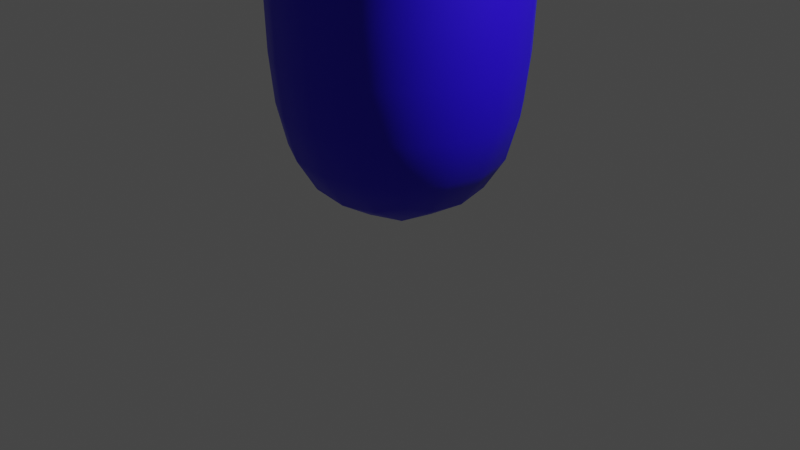 # Source: laborator_3.blend  (saved by Blender 3.6.13; exported with 4.5.12 LTS)
import bpy
from mathutils import Matrix  # noqa: F401  (used for matrix-valued properties, if any)

bpy.ops.wm.read_factory_settings(use_empty=True)
scene = bpy.context.scene
scene.name = 'Scene'

# ---- collections
col_collection = bpy.data.collections.new('Collection'); scene.collection.children.link(col_collection)

# ---- materials (node trees are filled in below, after node groups)
mat_skin = bpy.data.materials.new('Skin')
mat_skin.alpha_threshold = 0.0
mat_skin.use_transparent_shadow = False
mat_skin.roughness = 0.5
mat_skin.line_color = (0.0, 0.0, 0.0, 1.0)
mat_sleve = bpy.data.materials.new('Sleve')
mat_sleve.use_transparent_shadow = False

# ---- node groups
ng_auto_smooth = bpy.data.node_groups.new('Auto Smooth', 'GeometryNodeTree')
_s = ng_auto_smooth.interface.new_socket(name='Geometry', in_out='OUTPUT', socket_type='NodeSocketGeometry')
_s = ng_auto_smooth.interface.new_socket(name='Geometry', in_out='INPUT', socket_type='NodeSocketGeometry')
_s = ng_auto_smooth.interface.new_socket(name='Angle', in_out='INPUT', socket_type='NodeSocketFloat')
_s.subtype = 'ANGLE'
_s.min_value = 0.0
_s.max_value = 3.142
ng_auto_smooth.is_modifier = True
_N = ng_auto_smooth.nodes; _L = ng_auto_smooth.links
n0 = _N.new('NodeGroupOutput'); n0.name = 'Group Output'; n0.location = (480, -100)
n1 = _N.new('NodeGroupInput'); n1.name = 'Group Input'; n1.location = (-420, -300)
n2 = _N.new('NodeGroupInput'); n2.name = 'Group Input.001'; n2.location = (-60, -100)
n3 = _N.new('GeometryNodeSetShadeSmooth'); n3.name = 'Set Shade Smooth'; n3.location = (120, -100)
n3.domain = 'EDGE'
n4 = _N.new('GeometryNodeSetShadeSmooth'); n4.name = 'Set Shade Smooth.001'; n4.location = (300, -100)
n5 = _N.new('GeometryNodeInputMeshEdgeAngle'); n5.name = 'Edge Angle'; n5.location = (-420, -220)
n6 = _N.new('GeometryNodeInputEdgeSmooth'); n6.name = 'Is Edge Smooth'; n6.location = (-60, -160)
n7 = _N.new('GeometryNodeInputShadeSmooth'); n7.name = 'Is Face Smooth'; n7.location = (-240, -340)
n8 = _N.new('FunctionNodeBooleanMath'); n8.name = 'Boolean Math'; n8.location = (-60, -220)
n9 = _N.new('FunctionNodeCompare'); n9.name = 'Compare'; n9.location = (-240, -180)
n9.operation = 'LESS_EQUAL'
_L.new(n5.outputs[0], n9.inputs[0])
_L.new(n4.outputs[0], n0.inputs[0])
_L.new(n1.outputs[1], n9.inputs[1])
_L.new(n9.outputs[0], n8.inputs[0])
_L.new(n7.outputs[0], n8.inputs[1])
_L.new(n2.outputs[0], n3.inputs[0])
_L.new(n6.outputs[0], n3.inputs[1])
_L.new(n3.outputs[0], n4.inputs[0])
_L.new(n8.outputs[0], n3.inputs[2])
n0.is_active_output = True

# ---- material node trees
mat_skin.use_nodes = True; mat_skin.node_tree.nodes.clear()
_N = mat_skin.node_tree.nodes; _L = mat_skin.node_tree.links
n0 = _N.new('ShaderNodeOutputMaterial'); n0.name = 'Material Output'; n0.location = (300, 300)
n1 = _N.new('ShaderNodeBsdfPrincipled'); n1.name = 'Principled BSDF'; n1.location = (10, 300)
n1.distribution = 'GGX'
n1.subsurface_method = 'RANDOM_WALK_SKIN'
n1.inputs[0].default_value = (0.009306, 0.4819, 0.0, 1.0)
n1.inputs[2].default_value = 0.7136
n1.inputs[3].default_value = 1.45
n1.inputs[27].default_value = (0.0, 0.0, 0.0, 1.0)
n1.inputs[28].default_value = 1.0
_L.new(n1.outputs[0], n0.inputs[0])
n0.is_active_output = True
mat_sleve.use_nodes = True; mat_sleve.node_tree.nodes.clear()
_N = mat_sleve.node_tree.nodes; _L = mat_sleve.node_tree.links
n0 = _N.new('ShaderNodeBsdfPrincipled'); n0.name = 'Principled BSDF'; n0.location = (10, 300)
n0.distribution = 'GGX'
n0.subsurface_method = 'RANDOM_WALK_SKIN'
n0.inputs[0].default_value = (0.0209, 0.0, 0.8, 1.0)
n0.inputs[3].default_value = 1.45
n0.inputs[27].default_value = (0.0, 0.0, 0.0, 1.0)
n0.inputs[28].default_value = 1.0
n1 = _N.new('ShaderNodeOutputMaterial'); n1.name = 'Material Output'; n1.location = (300, 300)
_L.new(n0.outputs[0], n1.inputs[0])
n1.is_active_output = True

# ---- world
world_world = bpy.data.worlds.new('World'); scene.world = world_world
world_world.use_nodes = True; world_world.node_tree.nodes.clear()
_N = world_world.node_tree.nodes; _L = world_world.node_tree.links
n0 = _N.new('ShaderNodeOutputWorld'); n0.name = 'World Output'; n0.location = (300, 300)
n1 = _N.new('ShaderNodeBackground'); n1.name = 'Background'; n1.location = (10, 300)
n1.inputs[0].default_value = (0.05088, 0.05088, 0.05088, 1.0)
_L.new(n1.outputs[0], n0.inputs[0])
n0.is_active_output = True
world_world.color = (0.05088, 0.05088, 0.05088)
world_world.use_sun_shadow = False
world_world.sun_shadow_jitter_overblur = 0.0

# ---- cameras
cam_camera = bpy.data.cameras.new('Camera')
cam_camera.clip_end = 100.0
cam_camera.ortho_scale = 7.314

# ---- lights
light_light = bpy.data.lights.new('Light', 'POINT')
light_light.transmission_factor = 0.0
light_light.energy = 1000.0
light_light.shadow_soft_size = 0.1
light_light.shadow_maximum_resolution = 0.006
light_light.use_absolute_resolution = True

# ---- meshes
me_cube = bpy.data.meshes.new('Cube')
me_cube.from_pydata([(-0.67, 0.5844, 0.5723), (0.5777, 0.6758, 0.5723), (0.6691, -0.5719, 0.5859), (-0.5786, -0.6632, 0.5859), (-0.8762, 0.8122, 6.703), (0.7528, 0.9315, 6.697), (0.8719, -0.697, 6.664), (-0.7571, -0.8163, 6.67), (-1.125, 0.8163, 8.441), (0.8308, 0.9615, 8.653), (1.207, -0.7891, 8.439), (-0.7663, -0.9348, 8.606), (2.246, 0.4512, 10.15), (2.289, -0.5423, 10.1), (1.626, -0.6657, 11.04), (1.88, 0.4988, 11.27), (0.7124, -0.3366, 11.89), (0.4062, 0.7223, 11.57), (-0.6511, 0.4334, 11.84), (-0.3791, -0.6359, 11.57), (-1.967, -0.4068, 10.03), (-1.964, 0.5841, 9.972), (-1.295, 0.7311, 10.88), (-1.563, -0.424, 11.13), (3.718, 0.3222, 11.35), (3.752, -0.3457, 11.38), (3.342, -0.3466, 11.9), (3.308, 0.3213, 11.87), (2.104, 0.4723, 14.54), (2.112, -0.1963, 14.58), (1.446, -0.2004, 14.65), (1.438, 0.4681, 14.61), (-0.4124, 0.3071, 15.22), (0.1689, 0.6392, 15.2), (0.5012, 0.05789, 15.21), (-0.08014, -0.2742, 15.23), (-1.706, -0.1117, 14.39), (-1.645, 0.5547, 14.37), (-0.9781, 0.4938, 14.38), (-1.039, -0.1726, 14.4), (-2.878, -0.1044, 12.37), (-2.822, 0.5623, 12.34), (-2.168, 0.5118, 12.45), (-2.223, -0.1548, 12.48), (3.124, 0.3785, 10.74), (3.142, -0.5135, 10.76), (2.696, -0.5061, 11.5), (2.677, 0.3858, 11.48), (2.017, 0.4927, 12.87), (2.026, -0.3992, 12.91), (1.15, -0.401, 13.07), (1.141, 0.4909, 13.03), (-0.5848, 0.3128, 13.73), (0.19, 0.7552, 13.7), (0.6331, -0.0197, 13.71), (-0.1417, -0.4621, 13.74), (-1.794, -0.2659, 12.89), (-1.712, 0.6229, 12.87), (-0.8258, 0.5433, 12.93), (-0.9071, -0.3455, 12.95), (-2.872, -0.2512, 11.59), (-2.801, 0.6383, 11.56), (-1.966, 0.5793, 11.85), (-2.037, -0.3102, 11.88), (-0.8896, 0.7915, 2.301), (0.7647, 0.9127, 2.301), (0.8859, -0.7415, 2.319), (-0.7684, -0.8627, 2.319), (-0.8839, 0.8098, 4.588), (0.7565, 0.93, 4.586), (0.8767, -0.7104, 4.594), (-0.7638, -0.8305, 4.595), (2.139, 0.5435, 13.81), (2.15, -0.348, 13.86), (1.264, -0.3528, 13.96), (1.253, 0.5386, 13.92), (-0.5717, 0.3351, 14.59), (0.2033, 0.7778, 14.57), (0.6464, 0.002781, 14.58), (-0.1287, -0.4399, 14.6), (-1.819, -0.2359, 13.75), (-1.738, 0.6527, 13.72), (-0.8492, 0.5718, 13.74), (-0.9307, -0.3168, 13.77), (1.821, 0.462, 12.05), (1.834, -0.4279, 12.07), (0.978, -0.3993, 12.31), (0.945, 0.4856, 12.28), (-0.5851, 0.2942, 12.76), (0.1844, 0.6968, 12.73), (0.5891, -0.08773, 12.75), (-0.1837, -0.4902, 12.78), (-1.672, -0.299, 12.06), (-1.604, 0.5878, 12.05), (-0.7701, 0.4956, 12.2), (-0.8173, -0.3863, 12.22), (-2.503, -0.2959, 10.84), (-2.439, 0.5944, 10.83), (-1.733, 0.5527, 11.32), (-1.799, -0.3375, 11.34), (1.669, 0.6237, 9.518), (0.05537, -0.756, 0.4605), (1.343, 0.07708, 8.291), (2.328, -0.04625, 9.957), (1.829, -0.609, 9.365), (2.126, -0.7346, 10.49), (1.38, -0.9039, 9.574), (0.3965, -0.9617, 9.733), (0.2905, -1.089, 8.277), (-1.281, -0.04751, 8.258), (0.2474, -0.1709, 15.27), (-0.2286, 1.119, 8.313), (-1.184, 0.9372, 9.502), (-0.2362, 0.9988, 9.685), (-0.3812, 0.8101, 11.08), (0.7129, 0.9353, 10.17), (1.262, 0.7261, 11.25), (0.7606, 0.06063, 0.4522), (2.051, 0.6366, 10.66), (-0.3095, -0.01895, 15.27), (2.186, 0.1414, 14.61), (1.785, -0.2686, 14.67), (1.118, -0.5797, 11.62), (0.3394, -0.561, 11.83), (0.5236, -0.7411, 11.16), (-0.6359, -0.8875, 10.14), (-1.127, -0.6483, 11.17), (-0.05609, 0.7658, 0.4439), (-1.748, -0.5828, 10.53), (-1.52, -0.5923, 9.397), (-0.7613, -0.05084, 0.4522), (-2.042, 0.08702, 9.838), (-1.64, 0.6367, 9.267), (-1.75, 0.7816, 10.34), (1.374, 0.1364, 14.69), (1.775, 0.5464, 14.63), (3.831, -0.005964, 11.35), (-0.9396, 0.6637, 11.51), (-0.3023, 0.6608, 11.78), (3.598, -0.4139, 11.69), (3.322, -0.007697, 11.99), (3.555, 0.4002, 11.65), (0.3992, 0.3859, 15.25), (-0.1577, 0.5378, 15.26), (-1.38, -0.2135, 14.45), (-0.9362, 0.1556, 14.44), (-1.305, 0.599, 14.42), (-1.749, 0.2299, 14.43), (-2.561, -0.1994, 12.48), (-2.127, 0.1758, 12.52), (-2.493, 0.6132, 12.45), (-2.927, 0.238, 12.4), (-0.8539, 0.7498, 1.222), (-0.08513, 1.162, 2.298), (0.7355, 0.8662, 1.222), (1.136, 0.1083, 2.31), (0.8519, -0.7231, 1.239), (0.08147, -1.112, 2.322), (-0.7375, -0.8395, 1.239), (-1.139, -0.05829, 2.31), (-0.8868, 0.8007, 3.446), (-0.08622, 1.177, 4.585), (0.7606, 0.9214, 3.445), (1.124, 0.1323, 4.59), (0.8813, -0.7259, 3.462), (0.07894, -1.078, 4.596), (-0.7661, -0.8466, 3.462), (-1.131, -0.0329, 4.592), (-0.8809, 0.8168, 5.711), (-0.08406, 1.177, 6.706), (0.753, 0.9365, 5.707), (1.118, 0.1396, 6.679), (0.8726, -0.697, 5.694), (0.07974, -1.062, 6.66), (-0.7613, -0.8167, 5.698), (-1.122, -0.02444, 6.687), (-0.8989, 0.7959, 7.505), (0.7674, 0.9183, 7.513), (0.9127, -0.7234, 7.46), (-0.7554, -0.846, 7.474), (3.52, 0.3887, 11.06), (3.554, -0.4643, 11.09), (3.217, -0.06888, 10.61), (3.066, -0.4628, 11.78), (2.923, -0.6771, 11.13), (3.031, 0.3902, 11.75), (2.603, -0.05877, 11.63), (2.897, 0.5494, 11.11), (2.086, 0.5164, 13.33), (2.311, 0.09867, 13.82), (2.096, -0.3752, 13.38), (2.186, 0.04713, 12.86), (1.709, -0.5175, 13.92), (1.214, -0.3788, 13.51), (1.59, -0.5673, 13.0), (1.092, 0.09199, 13.96), (1.204, 0.5129, 13.46), (0.9813, 0.04458, 13.08), (1.694, 0.7082, 13.85), (1.578, 0.659, 12.94), (2.167, 0.5499, 14.26), (2.177, -0.3033, 14.31), (1.327, -0.3085, 14.4), (1.317, 0.5447, 14.35), (-0.5769, 0.3256, 14.17), (-0.2673, 0.7018, 14.58), (0.1981, 0.7681, 14.14), (-0.2805, 0.6793, 13.71), (0.5701, 0.4733, 14.57), (0.6412, -0.00684, 14.15), (0.5568, 0.4507, 13.7), (0.3419, -0.3639, 14.59), (-0.1338, -0.4494, 14.18), (0.3288, -0.3862, 13.73), (-0.4955, -0.1354, 14.6), (-0.5086, -0.1576, 13.74), (-0.5413, 0.3364, 14.98), (0.2006, 0.7602, 14.96), (0.6247, 0.01838, 14.98), (-0.1172, -0.4054, 14.99), (-1.812, -0.2514, 13.32), (-1.945, 0.2236, 13.73), (-1.731, 0.6372, 13.29), (-1.919, 0.1934, 12.87), (-1.278, 0.7788, 13.73), (-0.8426, 0.5569, 13.33), (-1.254, 0.7498, 12.89), (-0.7233, 0.1123, 13.76), (-0.9241, -0.3318, 13.36), (-0.7002, 0.08402, 12.95), (-1.39, -0.443, 13.77), (-1.366, -0.4723, 12.93), (-1.804, -0.204, 14.15), (-1.726, 0.6465, 14.13), (-0.8747, 0.5688, 14.14), (-0.9528, -0.2817, 14.17), (-2.943, -0.2067, 12.06), (-2.873, 0.6442, 12.02), (-2.993, 0.2046, 11.53), (-2.048, 0.5825, 12.2), (-2.37, 0.7756, 11.7), (-2.119, -0.2685, 12.24), (-1.845, 0.1235, 11.92), (-2.468, -0.4474, 11.74), (2.708, 0.3811, 10.5), (2.714, -0.5239, 10.5), (2.305, -0.5223, 11.28), (2.316, 0.3974, 11.28), (1.974, -0.04256, 11.4), (1.752, 0.4576, 11.68), (1.99, 0.01215, 12.02), (1.752, -0.4545, 11.69), (1.411, -0.58, 12.2), (0.8977, -0.3526, 12.0), (0.7991, 0.04805, 12.34), (0.8036, 0.5387, 11.95), (0.5886, 0.2001, 11.95), (1.379, 0.6402, 12.16), (1.924, 0.4751, 12.44), (1.932, -0.4167, 12.47), (1.064, -0.4136, 12.67), (1.053, 0.4776, 12.64), (-0.5603, 0.3244, 12.26), (-0.276, 0.6426, 12.74), (0.2249, 0.6514, 12.22), (0.5313, 0.38, 12.73), (0.5647, -0.1759, 12.26), (0.2782, -0.436, 12.77), (-0.233, -0.5033, 12.26), (-0.529, -0.1734, 12.78), (-0.5632, -0.09982, 11.93), (-0.594, 0.2974, 13.26), (0.18, 0.7346, 13.22), (0.6184, -0.04147, 13.24), (-0.1561, -0.4787, 13.28), (-1.561, -0.3361, 11.62), (-1.796, 0.1612, 12.03), (-1.495, 0.573, 11.6), (-1.573, 0.1209, 11.25), (-1.176, 0.7075, 12.12), (-0.7578, 0.4399, 11.92), (-0.6354, 0.0378, 12.24), (-0.7278, -0.4501, 11.91), (-1.255, -0.5085, 12.14), (-1.752, -0.2796, 12.48), (-1.673, 0.6091, 12.46), (-0.7946, 0.5285, 12.55), (-0.8713, -0.3595, 12.57), (-2.273, -0.3243, 10.49), (-2.603, 0.157, 10.74), (-2.219, 0.5787, 10.47), (-2.074, 0.7405, 11.07), (-1.635, 0.5677, 11.11), (-1.634, 0.09982, 11.42), (-1.711, -0.3493, 11.14), (-2.164, -0.4836, 11.09), (-2.709, -0.2753, 11.19), (-2.641, 0.6146, 11.17), (-1.852, 0.5624, 11.56), (-1.92, -0.3275, 11.58), (1.093, 0.09329, 1.218), (-0.08106, 1.107, 1.206), (1.824, -0.8088, 9.833), (0.6904, -1.021, 9.156), (1.119, 0.1422, 5.7), (-0.08634, 1.183, 5.711), (-0.5491, 1.048, 9.132), (0.02328, 0.9429, 10.31), (-2.535, 0.2135, 12.58), (-1.344, 0.1963, 14.53), (-1.135, -0.04555, 3.454), (0.08021, -1.095, 3.465), (1.13, 0.1204, 3.454), (0.6965, -0.6264, 11.57), (0.101, -0.8925, 10.35), (0.04597, 0.1856, 15.36), (1.791, 0.1451, 14.76), (3.674, 0.004429, 11.76), (-0.0001474, 0.002013, 0.1859), (-1.582, 0.845, 9.716), (-0.08569, 1.17, 3.442), (-1.095, -0.06691, 1.218), (-0.5762, 0.7068, 11.48), (0.07913, -1.08, 1.23), (-1.301, -0.7466, 10.25), (1.448, 0.7972, 10.36), (-1.651, 0.01454, 9.094), (1.809, 0.01071, 9.201), (0.07808, -1.063, 5.694), (-1.127, -0.02239, 5.705), (-0.09481, 1.155, 7.506), (1.148, 0.1169, 7.475), (0.1072, -1.082, 7.448), (-1.135, -0.04417, 7.478), (3.635, -0.03748, 10.95), (3.322, -0.6234, 11.44), (2.961, -0.03556, 11.89), (3.273, 0.5503, 11.4), (2.257, 0.07126, 13.33), (1.657, -0.5442, 13.45), (1.043, 0.06641, 13.51), (1.643, 0.6818, 13.39), (2.332, 0.1245, 14.27), (1.755, -0.466, 14.37), (1.163, 0.1174, 14.4), (1.741, 0.708, 14.3), (-0.2725, 0.6922, 14.15), (0.5649, 0.4636, 14.14), (0.3368, -0.3734, 14.17), (-0.5006, -0.1449, 14.18), (-0.25, 0.6879, 14.98), (0.5522, 0.4691, 14.97), (0.3335, -0.3329, 14.99), (-0.4687, -0.1141, 15.0), (-1.938, 0.208, 13.3), (-1.271, 0.7637, 13.31), (-0.7169, 0.09752, 13.35), (-1.383, -0.4582, 13.34), (-1.925, 0.236, 14.14), (-1.285, 0.7677, 14.13), (-0.7538, 0.1291, 14.16), (-1.393, -0.4026, 14.17), (-3.064, 0.2307, 12.01), (-2.448, 0.7737, 12.11), (-1.929, 0.1456, 12.26), (-2.545, -0.3973, 12.16), (2.784, -0.07367, 10.36), (2.517, -0.689, 10.88), (2.254, -0.05815, 11.43), (2.508, 0.5568, 10.89), (1.919, -0.009917, 11.65), (1.326, -0.5635, 11.86), (0.6992, 0.1071, 12.04), (1.276, 0.6595, 11.79), (2.091, 0.02865, 12.42), (1.5, -0.5823, 12.58), (0.8957, 0.03254, 12.69), (1.487, 0.6435, 12.53), (-0.2378, 0.6338, 12.24), (0.532, 0.2956, 12.25), (0.2361, -0.485, 12.27), (-0.5347, -0.1468, 12.27), (-0.2892, 0.6615, 13.24), (0.5444, 0.4285, 13.22), (0.3133, -0.4056, 13.26), (-0.5202, -0.1726, 13.27), (-1.671, 0.1368, 11.58), (-1.118, 0.666, 11.76), (-0.6093, -0.02455, 11.98), (-1.157, -0.5543, 11.75), (-1.878, 0.1798, 12.45), (-1.219, 0.7353, 12.5), (-0.668, 0.06943, 12.58), (-1.327, -0.4861, 12.53), (-2.352, 0.1315, 10.36), (-1.921, 0.7382, 10.78), (-1.58, 0.1036, 11.25), (-1.999, -0.5045, 10.81), (-2.823, 0.1795, 11.11), (-2.234, 0.7554, 11.36), (-1.738, 0.1077, 11.64), (-2.328, -0.4682, 11.39)], [], [(65, 155, 300, 154), (155, 66, 156, 300), (300, 156, 2, 117), (154, 300, 117, 1), (64, 153, 301, 152), (153, 65, 154, 301), (301, 154, 1, 127), (152, 301, 127, 0), (13, 105, 302, 104), (14, 106, 302, 105), (10, 104, 302, 106), (14, 107, 303, 106), (11, 108, 303, 107), (10, 106, 303, 108), (5, 171, 304, 170), (171, 6, 172, 304), (304, 172, 70, 163), (170, 304, 163, 69), (4, 169, 305, 168), (169, 5, 170, 305), (305, 170, 69, 161), (168, 305, 161, 68), (8, 112, 306, 111), (22, 113, 306, 112), (9, 111, 306, 113), (22, 114, 307, 113), (17, 115, 307, 114), (9, 113, 307, 115), (43, 149, 308, 148), (149, 42, 150, 308), (308, 150, 41, 151), (148, 308, 151, 40), (39, 145, 309, 144), (145, 38, 146, 309), (309, 146, 37, 147), (144, 309, 147, 36), (71, 167, 310, 166), (167, 68, 160, 310), (310, 160, 64, 159), (166, 310, 159, 67), (70, 165, 311, 164), (165, 71, 166, 311), (311, 166, 67, 157), (164, 311, 157, 66), (69, 163, 312, 162), (163, 70, 164, 312), (312, 164, 66, 155), (162, 312, 155, 65), (16, 123, 313, 122), (19, 124, 313, 123), (14, 122, 313, 124), (19, 125, 314, 124), (11, 107, 314, 125), (14, 124, 314, 107), (35, 110, 315, 119), (110, 34, 142, 315), (315, 142, 33, 143), (119, 315, 143, 32), (31, 134, 316, 135), (134, 30, 121, 316), (316, 121, 29, 120), (135, 316, 120, 28), (27, 140, 317, 141), (140, 26, 139, 317), (317, 139, 25, 136), (141, 317, 136, 24), (0, 127, 318, 130), (127, 1, 117, 318), (318, 117, 2, 101), (130, 318, 101, 3), (21, 133, 319, 132), (22, 112, 319, 133), (8, 132, 319, 112), (68, 161, 320, 160), (161, 69, 162, 320), (320, 162, 65, 153), (160, 320, 153, 64), (67, 159, 321, 158), (159, 64, 152, 321), (321, 152, 0, 130), (158, 321, 130, 3), (18, 138, 322, 137), (17, 114, 322, 138), (22, 137, 322, 114), (66, 157, 323, 156), (157, 67, 158, 323), (323, 158, 3, 101), (156, 323, 101, 2), (23, 128, 324, 126), (128, 20, 129, 324), (324, 129, 11, 125), (126, 324, 125, 19), (15, 118, 325, 116), (118, 12, 100, 325), (325, 100, 9, 115), (116, 325, 115, 17), (20, 131, 326, 129), (131, 21, 132, 326), (326, 132, 8, 109), (129, 326, 109, 11), (12, 103, 327, 100), (103, 13, 104, 327), (327, 104, 10, 102), (100, 327, 102, 9), (6, 173, 328, 172), (173, 7, 174, 328), (328, 174, 71, 165), (172, 328, 165, 70), (7, 175, 329, 174), (175, 4, 168, 329), (329, 168, 68, 167), (174, 329, 167, 71), (8, 111, 330, 176), (111, 9, 177, 330), (330, 177, 5, 169), (176, 330, 169, 4), (9, 102, 331, 177), (102, 10, 178, 331), (331, 178, 6, 171), (177, 331, 171, 5), (10, 108, 332, 178), (108, 11, 179, 332), (332, 179, 7, 173), (178, 332, 173, 6), (11, 109, 333, 179), (109, 8, 176, 333), (333, 176, 4, 175), (179, 333, 175, 7), (24, 136, 334, 180), (136, 25, 181, 334), (334, 181, 45, 182), (180, 334, 182, 44), (25, 139, 335, 181), (139, 26, 183, 335), (335, 183, 46, 184), (181, 335, 184, 45), (26, 140, 336, 183), (140, 27, 185, 336), (336, 185, 47, 186), (183, 336, 186, 46), (27, 141, 337, 185), (141, 24, 180, 337), (337, 180, 44, 187), (185, 337, 187, 47), (72, 189, 338, 188), (189, 73, 190, 338), (338, 190, 49, 191), (188, 338, 191, 48), (73, 192, 339, 190), (192, 74, 193, 339), (339, 193, 50, 194), (190, 339, 194, 49), (74, 195, 340, 193), (195, 75, 196, 340), (340, 196, 51, 197), (193, 340, 197, 50), (75, 198, 341, 196), (198, 72, 188, 341), (341, 188, 48, 199), (196, 341, 199, 51), (28, 120, 342, 200), (120, 29, 201, 342), (342, 201, 73, 189), (200, 342, 189, 72), (29, 121, 343, 201), (121, 30, 202, 343), (343, 202, 74, 192), (201, 343, 192, 73), (30, 134, 344, 202), (134, 31, 203, 344), (344, 203, 75, 195), (202, 344, 195, 74), (31, 135, 345, 203), (135, 28, 200, 345), (345, 200, 72, 198), (203, 345, 198, 75), (76, 205, 346, 204), (205, 77, 206, 346), (346, 206, 53, 207), (204, 346, 207, 52), (77, 208, 347, 206), (208, 78, 209, 347), (347, 209, 54, 210), (206, 347, 210, 53), (78, 211, 348, 209), (211, 79, 212, 348), (348, 212, 55, 213), (209, 348, 213, 54), (79, 214, 349, 212), (214, 76, 204, 349), (349, 204, 52, 215), (212, 349, 215, 55), (32, 143, 350, 216), (143, 33, 217, 350), (350, 217, 77, 205), (216, 350, 205, 76), (33, 142, 351, 217), (142, 34, 218, 351), (351, 218, 78, 208), (217, 351, 208, 77), (34, 110, 352, 218), (110, 35, 219, 352), (352, 219, 79, 211), (218, 352, 211, 78), (35, 119, 353, 219), (119, 32, 216, 353), (353, 216, 76, 214), (219, 353, 214, 79), (80, 221, 354, 220), (221, 81, 222, 354), (354, 222, 57, 223), (220, 354, 223, 56), (81, 224, 355, 222), (224, 82, 225, 355), (355, 225, 58, 226), (222, 355, 226, 57), (82, 227, 356, 225), (227, 83, 228, 356), (356, 228, 59, 229), (225, 356, 229, 58), (83, 230, 357, 228), (230, 80, 220, 357), (357, 220, 56, 231), (228, 357, 231, 59), (36, 147, 358, 232), (147, 37, 233, 358), (358, 233, 81, 221), (232, 358, 221, 80), (37, 146, 359, 233), (146, 38, 234, 359), (359, 234, 82, 224), (233, 359, 224, 81), (38, 145, 360, 234), (145, 39, 235, 360), (360, 235, 83, 227), (234, 360, 227, 82), (39, 144, 361, 235), (144, 36, 232, 361), (361, 232, 80, 230), (235, 361, 230, 83), (40, 151, 362, 236), (151, 41, 237, 362), (362, 237, 61, 238), (236, 362, 238, 60), (41, 150, 363, 237), (150, 42, 239, 363), (363, 239, 62, 240), (237, 363, 240, 61), (42, 149, 364, 239), (149, 43, 241, 364), (364, 241, 63, 242), (239, 364, 242, 62), (43, 148, 365, 241), (148, 40, 236, 365), (365, 236, 60, 243), (241, 365, 243, 63), (44, 182, 366, 244), (182, 45, 245, 366), (366, 245, 13, 103), (244, 366, 103, 12), (45, 184, 367, 245), (184, 46, 246, 367), (367, 246, 14, 105), (245, 367, 105, 13), (46, 186, 368, 246), (186, 47, 247, 368), (368, 247, 15, 248), (246, 368, 248, 14), (47, 187, 369, 247), (187, 44, 244, 369), (369, 244, 12, 118), (247, 369, 118, 15), (84, 250, 370, 249), (250, 85, 251, 370), (370, 251, 14, 248), (249, 370, 248, 15), (85, 252, 371, 251), (252, 86, 253, 371), (371, 253, 16, 122), (251, 371, 122, 14), (86, 254, 372, 253), (254, 87, 255, 372), (372, 255, 17, 256), (253, 372, 256, 16), (87, 257, 373, 255), (257, 84, 249, 373), (373, 249, 15, 116), (255, 373, 116, 17), (48, 191, 374, 258), (191, 49, 259, 374), (374, 259, 85, 250), (258, 374, 250, 84), (49, 194, 375, 259), (194, 50, 260, 375), (375, 260, 86, 252), (259, 375, 252, 85), (50, 197, 376, 260), (197, 51, 261, 376), (376, 261, 87, 254), (260, 376, 254, 86), (51, 199, 377, 261), (199, 48, 258, 377), (377, 258, 84, 257), (261, 377, 257, 87), (88, 263, 378, 262), (263, 89, 264, 378), (378, 264, 17, 138), (262, 378, 138, 18), (89, 265, 379, 264), (265, 90, 266, 379), (379, 266, 16, 256), (264, 379, 256, 17), (90, 267, 380, 266), (267, 91, 268, 380), (380, 268, 19, 123), (266, 380, 123, 16), (91, 269, 381, 268), (269, 88, 262, 381), (381, 262, 18, 270), (268, 381, 270, 19), (52, 207, 382, 271), (207, 53, 272, 382), (382, 272, 89, 263), (271, 382, 263, 88), (53, 210, 383, 272), (210, 54, 273, 383), (383, 273, 90, 265), (272, 383, 265, 89), (54, 213, 384, 273), (213, 55, 274, 384), (384, 274, 91, 267), (273, 384, 267, 90), (55, 215, 385, 274), (215, 52, 271, 385), (385, 271, 88, 269), (274, 385, 269, 91), (92, 276, 386, 275), (276, 93, 277, 386), (386, 277, 22, 278), (275, 386, 278, 23), (93, 279, 387, 277), (279, 94, 280, 387), (387, 280, 18, 137), (277, 387, 137, 22), (94, 281, 388, 280), (281, 95, 282, 388), (388, 282, 19, 270), (280, 388, 270, 18), (95, 283, 389, 282), (283, 92, 275, 389), (389, 275, 23, 126), (282, 389, 126, 19), (56, 223, 390, 284), (223, 57, 285, 390), (390, 285, 93, 276), (284, 390, 276, 92), (57, 226, 391, 285), (226, 58, 286, 391), (391, 286, 94, 279), (285, 391, 279, 93), (58, 229, 392, 286), (229, 59, 287, 392), (392, 287, 95, 281), (286, 392, 281, 94), (59, 231, 393, 287), (231, 56, 284, 393), (393, 284, 92, 283), (287, 393, 283, 95), (96, 289, 394, 288), (289, 97, 290, 394), (394, 290, 21, 131), (288, 394, 131, 20), (97, 291, 395, 290), (291, 98, 292, 395), (395, 292, 22, 133), (290, 395, 133, 21), (98, 293, 396, 292), (293, 99, 294, 396), (396, 294, 23, 278), (292, 396, 278, 22), (99, 295, 397, 294), (295, 96, 288, 397), (397, 288, 20, 128), (294, 397, 128, 23), (60, 238, 398, 296), (238, 61, 297, 398), (398, 297, 97, 289), (296, 398, 289, 96), (61, 240, 399, 297), (240, 62, 298, 399), (399, 298, 98, 291), (297, 399, 291, 97), (62, 242, 400, 298), (242, 63, 299, 400), (400, 299, 99, 293), (298, 400, 293, 98), (63, 243, 401, 299), (243, 60, 296, 401), (401, 296, 96, 295), (299, 401, 295, 99)])
me_cube.polygons.foreach_set('use_smooth', [True] * 400)
me_cube.materials.append(mat_skin)
me_cube.use_mirror_vertex_groups = False
me_cube.update()
me_cube_001 = bpy.data.meshes.new('Cube.001')
me_cube_001.from_pydata([(-0.67, 0.5844, 0.5723), (0.5777, 0.6758, 0.5723), (0.6691, -0.5719, 0.5859), (-0.5786, -0.6632, 0.5859), (-0.8762, 0.8122, 6.703), (0.7528, 0.9315, 6.697), (0.8719, -0.697, 6.664), (-0.7571, -0.8163, 6.67), (-0.8896, 0.7915, 2.301), (0.7647, 0.9127, 2.301), (0.8859, -0.7415, 2.319), (-0.7684, -0.8627, 2.319), (-0.8839, 0.8098, 4.588), (0.7565, 0.93, 4.586), (0.8767, -0.7104, 4.594), (-0.7638, -0.8305, 4.595), (0.05537, -0.756, 0.4605), (0.7606, 0.06063, 0.4522), (-0.05609, 0.7658, 0.4439), (-0.7613, -0.05084, 0.4522), (-0.8539, 0.7498, 1.222), (-0.08513, 1.162, 2.298), (0.7355, 0.8662, 1.222), (1.136, 0.1083, 2.31), (0.8519, -0.7231, 1.239), (0.08147, -1.112, 2.322), (-0.7375, -0.8395, 1.239), (-1.139, -0.05829, 2.31), (-0.8868, 0.8007, 3.446), (-0.08622, 1.177, 4.585), (0.7606, 0.9214, 3.445), (1.124, 0.1323, 4.59), (0.8813, -0.7259, 3.462), (0.07894, -1.078, 4.596), (-0.7661, -0.8466, 3.462), (-1.131, -0.0329, 4.592), (-0.8809, 0.8168, 5.711), (-0.08406, 1.177, 6.706), (0.753, 0.9365, 5.707), (1.118, 0.1396, 6.679), (0.8726, -0.697, 5.694), (0.07974, -1.062, 6.66), (-0.7613, -0.8167, 5.698), (-1.122, -0.02444, 6.687), (-0.8989, 0.7959, 7.505), (0.7674, 0.9183, 7.513), (0.9127, -0.7234, 7.46), (-0.7554, -0.846, 7.474), (1.093, 0.09329, 1.218), (-0.08106, 1.107, 1.206), (1.119, 0.1422, 5.7), (-0.08634, 1.183, 5.711), (-1.135, -0.04555, 3.454), (0.08021, -1.095, 3.465), (1.13, 0.1204, 3.454), (-0.0001474, 0.002013, 0.1859), (-0.08569, 1.17, 3.442), (-1.095, -0.06691, 1.218), (0.07913, -1.08, 1.23), (0.07808, -1.063, 5.694), (-1.127, -0.02239, 5.705), (-0.09481, 1.155, 7.506), (1.148, 0.1169, 7.475), (0.1072, -1.082, 7.448), (-1.135, -0.04417, 7.478)], [], [(9, 23, 48, 22), (23, 10, 24, 48), (48, 24, 2, 17), (22, 48, 17, 1), (8, 21, 49, 20), (21, 9, 22, 49), (49, 22, 1, 18), (20, 49, 18, 0), (5, 39, 50, 38), (39, 6, 40, 50), (50, 40, 14, 31), (38, 50, 31, 13), (4, 37, 51, 36), (37, 5, 38, 51), (51, 38, 13, 29), (36, 51, 29, 12), (15, 35, 52, 34), (35, 12, 28, 52), (52, 28, 8, 27), (34, 52, 27, 11), (14, 33, 53, 32), (33, 15, 34, 53), (53, 34, 11, 25), (32, 53, 25, 10), (13, 31, 54, 30), (31, 14, 32, 54), (54, 32, 10, 23), (30, 54, 23, 9), (0, 18, 55, 19), (18, 1, 17, 55), (55, 17, 2, 16), (19, 55, 16, 3), (12, 29, 56, 28), (29, 13, 30, 56), (56, 30, 9, 21), (28, 56, 21, 8), (11, 27, 57, 26), (27, 8, 20, 57), (57, 20, 0, 19), (26, 57, 19, 3), (10, 25, 58, 24), (25, 11, 26, 58), (58, 26, 3, 16), (24, 58, 16, 2), (6, 41, 59, 40), (41, 7, 42, 59), (59, 42, 15, 33), (40, 59, 33, 14), (7, 43, 60, 42), (43, 4, 36, 60), (60, 36, 12, 35), (42, 60, 35, 15), (61, 45, 5, 37), (44, 61, 37, 4), (62, 46, 6, 39), (45, 62, 39, 5), (63, 47, 7, 41), (46, 63, 41, 6), (64, 44, 4, 43), (47, 64, 43, 7)])
me_cube_001.polygons.foreach_set('use_smooth', [True] * 60)
me_cube_001.materials.append(mat_sleve)
me_cube_001.use_mirror_vertex_groups = False
me_cube_001.update()

# ---- objects
ob_cube = bpy.data.objects.new('Cube', me_cube)
ob_light = bpy.data.objects.new('Light', light_light)
ob_camera = bpy.data.objects.new('Camera', cam_camera)
ob_sleve = bpy.data.objects.new('Sleve', me_cube_001)

# ---- transforms, parenting, visibility, modifiers, constraints
ob_cube.location = (0.0, 0.0, 0.0)
ob_cube.lock_rotations_4d = False
ob_cube.empty_display_type = 'ARROWS'
ob_cube.lineart.crease_threshold = 0.0
_m = ob_cube.modifiers.new('Subdivision', 'SUBSURF')
_m.levels = 2
_m.render_levels = 1
ob_light.location = (4.076, 1.005, 5.904)
ob_light.rotation_euler = (0.6503, 0.05522, 1.866)
ob_light.lock_rotations_4d = False
ob_light.empty_display_type = 'ARROWS'
ob_light.color = (0.0, 0.0, 0.0, 0.0)
ob_light.lineart.crease_threshold = 0.0
ob_camera.location = (7.359, -6.926, 4.958)
ob_camera.rotation_euler = (1.109, 0.0, 0.8149)
ob_camera.lock_rotations_4d = False
ob_camera.empty_display_type = 'ARROWS'
ob_camera.color = (0.0, 0.0, 0.0, 0.0)
ob_camera.display_type = 'WIRE'
ob_camera.lineart.crease_threshold = 0.0
ob_sleve.location = (0.0, 0.0, 0.0)
ob_sleve.lock_rotations_4d = False
ob_sleve.empty_display_type = 'ARROWS'
ob_sleve.lineart.crease_threshold = 0.0
_m = ob_sleve.modifiers.new('Subdivision', 'SUBSURF')
_m.levels = 2
_m.render_levels = 1
_m = ob_sleve.modifiers.new('Solidify', 'SOLIDIFY')
_m.thickness = -0.45
_m.offset = 0.0
_m = ob_sleve.modifiers.new('Auto Smooth', 'NODES')
_m.node_group = ng_auto_smooth
_gi = [s.identifier for s in ng_auto_smooth.interface.items_tree if s.item_type == 'SOCKET' and s.in_out == 'INPUT']
_m[_gi[1]] = 0.5236  # Angle

# ---- collection membership
col_collection.objects.link(ob_cube)
col_collection.objects.link(ob_light)
col_collection.objects.link(ob_camera)
col_collection.objects.link(ob_sleve)

# ---- scene / render settings (as saved in the file)
scene.camera = ob_camera
scene.frame_start = 1; scene.frame_end = 250; scene.frame_set(1)
scene.render.engine = 'BLENDER_EEVEE_NEXT'
scene.cycles.sampling_pattern = 'TABULATED_SOBOL'
scene.view_settings.view_transform = 'Filmic'
bpy.context.view_layer.update()

